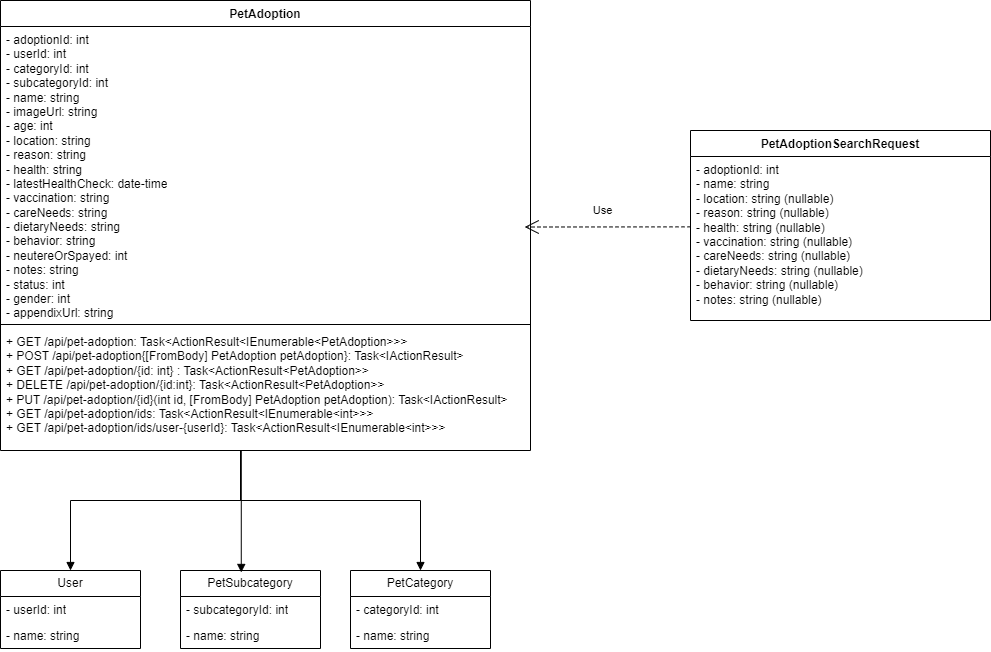

The diagram above was exported from draw.io. Its source (the exported page's mxGraphModel, read from the mxfile embedded in the PNG):
<mxGraphModel dx="1290" dy="621" grid="1" gridSize="10" guides="1" tooltips="1" connect="1" arrows="1" fold="1" page="1" pageScale="1" pageWidth="827" pageHeight="1169" math="0" shadow="0">
  <root>
    <mxCell id="WIyWlLk6GJQsqaUBKTNV-0" />
    <mxCell id="WIyWlLk6GJQsqaUBKTNV-1" parent="WIyWlLk6GJQsqaUBKTNV-0" />
    <mxCell id="1ak7zl65SpvDr4yCtHpQ-0" value="PetAdoption" style="swimlane;fontStyle=1;align=center;verticalAlign=top;childLayout=stackLayout;horizontal=1;startSize=26;horizontalStack=0;resizeParent=1;resizeParentMax=0;resizeLast=0;collapsible=1;marginBottom=0;whiteSpace=wrap;html=1;" parent="WIyWlLk6GJQsqaUBKTNV-1" vertex="1">
      <mxGeometry x="80" y="60" width="530" height="450" as="geometry">
        <mxRectangle x="330" y="250" width="110" height="30" as="alternateBounds" />
      </mxGeometry>
    </mxCell>
    <mxCell id="1ak7zl65SpvDr4yCtHpQ-1" value="- adoptionId: int&lt;div&gt;- userId: int&lt;/div&gt;&lt;div&gt;- categoryId: int&lt;/div&gt;&lt;div&gt;- subcategoryId: int&lt;/div&gt;&lt;div&gt;- name: string&lt;/div&gt;&lt;div&gt;- imageUrl: string&lt;/div&gt;&lt;div&gt;- age: int&lt;/div&gt;&lt;div&gt;- location: string&lt;/div&gt;&lt;div&gt;- reason: string&lt;/div&gt;&lt;div&gt;- health: string&lt;/div&gt;&lt;div&gt;- latestHealthCheck: date-time&lt;/div&gt;&lt;div&gt;- vaccination: string&lt;/div&gt;&lt;div&gt;- careNeeds: string&lt;/div&gt;&lt;div&gt;- dietaryNeeds: string&lt;/div&gt;&lt;div&gt;- behavior: string&lt;/div&gt;&lt;div&gt;- neutereOrSpayed: int&lt;/div&gt;&lt;div&gt;- notes: string&lt;/div&gt;&lt;div&gt;- status: int&lt;/div&gt;&lt;div&gt;- gender: int&lt;/div&gt;&lt;div&gt;- appendixUrl: string&lt;/div&gt;" style="text;strokeColor=none;fillColor=none;align=left;verticalAlign=top;spacingLeft=4;spacingRight=4;overflow=hidden;rotatable=0;points=[[0,0.5],[1,0.5]];portConstraint=eastwest;whiteSpace=wrap;html=1;" parent="1ak7zl65SpvDr4yCtHpQ-0" vertex="1">
      <mxGeometry y="26" width="530" height="294" as="geometry" />
    </mxCell>
    <mxCell id="1ak7zl65SpvDr4yCtHpQ-2" value="" style="line;strokeWidth=1;fillColor=none;align=left;verticalAlign=middle;spacingTop=-1;spacingLeft=3;spacingRight=3;rotatable=0;labelPosition=right;points=[];portConstraint=eastwest;strokeColor=inherit;" parent="1ak7zl65SpvDr4yCtHpQ-0" vertex="1">
      <mxGeometry y="320" width="530" height="8" as="geometry" />
    </mxCell>
    <mxCell id="1ak7zl65SpvDr4yCtHpQ-3" value="&lt;span class=&quot;hljs-string&quot;&gt;+&lt;/span&gt; &lt;span class=&quot;hljs-string&quot;&gt;GET&lt;/span&gt; &lt;span class=&quot;hljs-string&quot;&gt;/api/pet-adoption: Task&amp;lt;ActionResult&amp;lt;IEnumerable&amp;lt;PetAdoption&amp;gt;&amp;gt;&amp;gt;&lt;/span&gt;&lt;div&gt;&lt;span class=&quot;hljs-string&quot;&gt;&lt;span class=&quot;hljs-string&quot;&gt;+&lt;/span&gt; &lt;span class=&quot;hljs-string&quot;&gt;POST&lt;/span&gt; &lt;span class=&quot;hljs-string&quot;&gt;/api/pet-adoption{[FromBody] PetAdoption petAdoption}&lt;/span&gt;&lt;span class=&quot;hljs-string&quot;&gt;:&lt;/span&gt;&amp;nbsp;Task&amp;lt;IActionResult&amp;gt;&lt;br&gt;&lt;/span&gt;&lt;/div&gt;&lt;div&gt;&lt;span class=&quot;hljs-string&quot;&gt;&lt;span class=&quot;hljs-string&quot;&gt;&lt;span class=&quot;hljs-string&quot;&gt;+&lt;/span&gt; &lt;span class=&quot;hljs-string&quot;&gt;GET&lt;/span&gt; &lt;span class=&quot;hljs-string&quot;&gt;/api/pet-adoption/{id: int} &lt;/span&gt;&lt;/span&gt;&lt;/span&gt;&lt;span style=&quot;background-color: initial;&quot; class=&quot;hljs-string&quot;&gt;:&lt;/span&gt;&lt;span style=&quot;background-color: initial;&quot;&gt; &lt;/span&gt;&lt;span style=&quot;background-color: initial;&quot; class=&quot;hljs-string&quot;&gt;Task&amp;lt;ActionResult&amp;lt;PetAdoption&amp;gt;&amp;gt;&lt;/span&gt;&lt;/div&gt;&lt;div&gt;&lt;span class=&quot;hljs-string&quot;&gt;&lt;span class=&quot;hljs-string&quot;&gt;+&lt;/span&gt; &lt;span class=&quot;hljs-string&quot;&gt;DELETE&lt;/span&gt; &lt;span class=&quot;hljs-string&quot;&gt;/api/pet-adoption/{id:int}&lt;/span&gt;&lt;span class=&quot;hljs-string&quot;&gt;:&lt;/span&gt;&amp;nbsp;&lt;span style=&quot;background-color: initial;&quot;&gt;Task&amp;lt;ActionResult&amp;lt;PetAdoption&amp;gt;&amp;gt;&lt;/span&gt;&lt;br&gt;&lt;/span&gt;&lt;/div&gt;&lt;div&gt;&lt;span class=&quot;hljs-string&quot;&gt;&lt;span class=&quot;hljs-string&quot;&gt;&lt;span class=&quot;hljs-string&quot;&gt;+&lt;/span&gt; &lt;span class=&quot;hljs-string&quot;&gt;PUT&lt;/span&gt; &lt;span class=&quot;hljs-string&quot;&gt;/api/pet-adoption/{id}(&lt;/span&gt;&lt;span class=&quot;hljs-string&quot;&gt;int id, [FromBody] PetAdoption petAdoption):&lt;/span&gt;&amp;nbsp;&lt;span style=&quot;background-color: initial;&quot;&gt;Task&amp;lt;IActionResult&amp;gt;&lt;/span&gt;&lt;br&gt;&lt;/span&gt;&lt;/span&gt;&lt;/div&gt;&lt;div&gt;&lt;span class=&quot;hljs-string&quot;&gt;&lt;span class=&quot;hljs-string&quot;&gt;&lt;span class=&quot;hljs-string&quot;&gt;&lt;span class=&quot;hljs-string&quot;&gt;+&lt;/span&gt; &lt;span class=&quot;hljs-string&quot;&gt;GET&lt;/span&gt; &lt;span class=&quot;hljs-string&quot;&gt;/api/pet-adoption/ids:&lt;/span&gt;&amp;nbsp;Task&amp;lt;ActionResult&amp;lt;IEnumerable&amp;lt;int&amp;gt;&amp;gt;&amp;gt;&lt;br&gt;&lt;/span&gt;&lt;/span&gt;&lt;/span&gt;&lt;/div&gt;&lt;div&gt;&lt;span class=&quot;hljs-string&quot;&gt;&lt;span class=&quot;hljs-string&quot;&gt;&lt;span class=&quot;hljs-string&quot;&gt;&lt;span class=&quot;hljs-string&quot;&gt;+&lt;/span&gt; &lt;span class=&quot;hljs-string&quot;&gt;GET&lt;/span&gt; &lt;span class=&quot;hljs-string&quot;&gt;/api/pet-adoption/ids/user-{userId}&lt;/span&gt;&lt;span class=&quot;hljs-string&quot;&gt;:&lt;/span&gt; &lt;span class=&quot;hljs-string&quot;&gt;Task&amp;lt;ActionResult&amp;lt;IEnumerable&amp;lt;int&amp;gt;&amp;gt;&amp;gt;&lt;/span&gt;&lt;br&gt;&lt;/span&gt;&lt;/span&gt;&lt;/span&gt;&lt;/div&gt;" style="text;strokeColor=none;fillColor=none;align=left;verticalAlign=top;spacingLeft=4;spacingRight=4;overflow=hidden;rotatable=0;points=[[0,0.5],[1,0.5]];portConstraint=eastwest;whiteSpace=wrap;html=1;" parent="1ak7zl65SpvDr4yCtHpQ-0" vertex="1">
      <mxGeometry y="328" width="530" height="122" as="geometry" />
    </mxCell>
    <mxCell id="_IUZYU7pE2qKw2oOYi1W-4" value="PetAdoptionSearchRequest" style="swimlane;fontStyle=1;align=center;verticalAlign=top;childLayout=stackLayout;horizontal=1;startSize=26;horizontalStack=0;resizeParent=1;resizeParentMax=0;resizeLast=0;collapsible=1;marginBottom=0;whiteSpace=wrap;html=1;" parent="WIyWlLk6GJQsqaUBKTNV-1" vertex="1">
      <mxGeometry x="770" y="190" width="300" height="190" as="geometry" />
    </mxCell>
    <mxCell id="_IUZYU7pE2qKw2oOYi1W-5" value="- adoptionId: int&lt;br&gt;- name: &lt;span class=&quot;hljs-built_in&quot;&gt;string&lt;/span&gt;&amp;nbsp;&lt;br&gt;- location: &lt;span class=&quot;hljs-built_in&quot;&gt;string&lt;/span&gt; (nullable)&lt;br&gt;- reason: &lt;span class=&quot;hljs-built_in&quot;&gt;string&lt;/span&gt; (nullable)&lt;br&gt;- health: &lt;span class=&quot;hljs-built_in&quot;&gt;string&lt;/span&gt; (nullable)&lt;br&gt;- vaccination: &lt;span class=&quot;hljs-built_in&quot;&gt;string&lt;/span&gt; (nullable)&lt;br&gt;- careNeeds: &lt;span class=&quot;hljs-built_in&quot;&gt;string&lt;/span&gt; (nullable)&lt;br&gt;- dietaryNeeds: &lt;span class=&quot;hljs-built_in&quot;&gt;string&lt;/span&gt; (nullable)&lt;br&gt;- behavior: &lt;span class=&quot;hljs-built_in&quot;&gt;string&lt;/span&gt; (nullable)&lt;br&gt;- notes: &lt;span class=&quot;hljs-built_in&quot;&gt;string&lt;/span&gt; (nullable)" style="text;strokeColor=none;fillColor=none;align=left;verticalAlign=top;spacingLeft=4;spacingRight=4;overflow=hidden;rotatable=0;points=[[0,0.5],[1,0.5]];portConstraint=eastwest;whiteSpace=wrap;html=1;" parent="_IUZYU7pE2qKw2oOYi1W-4" vertex="1">
      <mxGeometry y="26" width="300" height="164" as="geometry" />
    </mxCell>
    <mxCell id="_IUZYU7pE2qKw2oOYi1W-8" value="User" style="swimlane;fontStyle=0;childLayout=stackLayout;horizontal=1;startSize=26;fillColor=none;horizontalStack=0;resizeParent=1;resizeParentMax=0;resizeLast=0;collapsible=1;marginBottom=0;whiteSpace=wrap;html=1;" parent="WIyWlLk6GJQsqaUBKTNV-1" vertex="1">
      <mxGeometry x="80" y="630" width="140" height="78" as="geometry" />
    </mxCell>
    <mxCell id="_IUZYU7pE2qKw2oOYi1W-9" value="- userId: int" style="text;strokeColor=none;fillColor=none;align=left;verticalAlign=top;spacingLeft=4;spacingRight=4;overflow=hidden;rotatable=0;points=[[0,0.5],[1,0.5]];portConstraint=eastwest;whiteSpace=wrap;html=1;" parent="_IUZYU7pE2qKw2oOYi1W-8" vertex="1">
      <mxGeometry y="26" width="140" height="26" as="geometry" />
    </mxCell>
    <mxCell id="_IUZYU7pE2qKw2oOYi1W-10" value="- name: string" style="text;strokeColor=none;fillColor=none;align=left;verticalAlign=top;spacingLeft=4;spacingRight=4;overflow=hidden;rotatable=0;points=[[0,0.5],[1,0.5]];portConstraint=eastwest;whiteSpace=wrap;html=1;" parent="_IUZYU7pE2qKw2oOYi1W-8" vertex="1">
      <mxGeometry y="52" width="140" height="26" as="geometry" />
    </mxCell>
    <mxCell id="_IUZYU7pE2qKw2oOYi1W-12" value="PetCategory" style="swimlane;fontStyle=0;childLayout=stackLayout;horizontal=1;startSize=26;fillColor=none;horizontalStack=0;resizeParent=1;resizeParentMax=0;resizeLast=0;collapsible=1;marginBottom=0;whiteSpace=wrap;html=1;" parent="WIyWlLk6GJQsqaUBKTNV-1" vertex="1">
      <mxGeometry x="430" y="630" width="140" height="78" as="geometry" />
    </mxCell>
    <mxCell id="_IUZYU7pE2qKw2oOYi1W-13" value="- categoryId: int" style="text;strokeColor=none;fillColor=none;align=left;verticalAlign=top;spacingLeft=4;spacingRight=4;overflow=hidden;rotatable=0;points=[[0,0.5],[1,0.5]];portConstraint=eastwest;whiteSpace=wrap;html=1;" parent="_IUZYU7pE2qKw2oOYi1W-12" vertex="1">
      <mxGeometry y="26" width="140" height="26" as="geometry" />
    </mxCell>
    <mxCell id="_IUZYU7pE2qKw2oOYi1W-14" value="- name: string" style="text;strokeColor=none;fillColor=none;align=left;verticalAlign=top;spacingLeft=4;spacingRight=4;overflow=hidden;rotatable=0;points=[[0,0.5],[1,0.5]];portConstraint=eastwest;whiteSpace=wrap;html=1;" parent="_IUZYU7pE2qKw2oOYi1W-12" vertex="1">
      <mxGeometry y="52" width="140" height="26" as="geometry" />
    </mxCell>
    <mxCell id="_IUZYU7pE2qKw2oOYi1W-15" value="PetSubcategory" style="swimlane;fontStyle=0;childLayout=stackLayout;horizontal=1;startSize=26;fillColor=none;horizontalStack=0;resizeParent=1;resizeParentMax=0;resizeLast=0;collapsible=1;marginBottom=0;whiteSpace=wrap;html=1;" parent="WIyWlLk6GJQsqaUBKTNV-1" vertex="1">
      <mxGeometry x="260" y="630" width="140" height="78" as="geometry" />
    </mxCell>
    <mxCell id="_IUZYU7pE2qKw2oOYi1W-16" value="- subcategoryId: int" style="text;strokeColor=none;fillColor=none;align=left;verticalAlign=top;spacingLeft=4;spacingRight=4;overflow=hidden;rotatable=0;points=[[0,0.5],[1,0.5]];portConstraint=eastwest;whiteSpace=wrap;html=1;" parent="_IUZYU7pE2qKw2oOYi1W-15" vertex="1">
      <mxGeometry y="26" width="140" height="26" as="geometry" />
    </mxCell>
    <mxCell id="_IUZYU7pE2qKw2oOYi1W-17" value="- name: string" style="text;strokeColor=none;fillColor=none;align=left;verticalAlign=top;spacingLeft=4;spacingRight=4;overflow=hidden;rotatable=0;points=[[0,0.5],[1,0.5]];portConstraint=eastwest;whiteSpace=wrap;html=1;" parent="_IUZYU7pE2qKw2oOYi1W-15" vertex="1">
      <mxGeometry y="52" width="140" height="26" as="geometry" />
    </mxCell>
    <mxCell id="_IUZYU7pE2qKw2oOYi1W-18" value="Use" style="endArrow=open;endSize=12;dashed=1;html=1;rounded=0;entryX=0.989;entryY=0.682;entryDx=0;entryDy=0;entryPerimeter=0;exitX=0;exitY=0.429;exitDx=0;exitDy=0;exitPerimeter=0;" parent="WIyWlLk6GJQsqaUBKTNV-1" source="_IUZYU7pE2qKw2oOYi1W-5" target="1ak7zl65SpvDr4yCtHpQ-1" edge="1">
      <mxGeometry x="0.0685" y="-16" width="160" relative="1" as="geometry">
        <mxPoint x="648" y="286" as="sourcePoint" />
        <mxPoint x="740" y="250" as="targetPoint" />
        <mxPoint x="1" as="offset" />
      </mxGeometry>
    </mxCell>
    <mxCell id="_IUZYU7pE2qKw2oOYi1W-23" value="" style="endArrow=block;endFill=1;html=1;edgeStyle=orthogonalEdgeStyle;align=left;verticalAlign=top;rounded=0;entryX=0.5;entryY=0;entryDx=0;entryDy=0;" parent="WIyWlLk6GJQsqaUBKTNV-1" target="_IUZYU7pE2qKw2oOYi1W-8" edge="1">
      <mxGeometry x="-1" relative="1" as="geometry">
        <mxPoint x="364" y="510" as="sourcePoint" />
        <mxPoint x="750" y="470" as="targetPoint" />
        <Array as="points">
          <mxPoint x="320" y="510" />
          <mxPoint x="320" y="560" />
          <mxPoint x="150" y="560" />
        </Array>
      </mxGeometry>
    </mxCell>
    <mxCell id="_IUZYU7pE2qKw2oOYi1W-25" value="" style="endArrow=block;endFill=1;html=1;edgeStyle=orthogonalEdgeStyle;align=left;verticalAlign=top;rounded=0;entryX=0.5;entryY=0;entryDx=0;entryDy=0;" parent="WIyWlLk6GJQsqaUBKTNV-1" target="_IUZYU7pE2qKw2oOYi1W-12" edge="1">
      <mxGeometry x="-0.6487" y="-76" relative="1" as="geometry">
        <mxPoint x="330" y="510" as="sourcePoint" />
        <mxPoint x="800" y="510" as="targetPoint" />
        <Array as="points">
          <mxPoint x="320" y="510" />
          <mxPoint x="320" y="560" />
          <mxPoint x="500" y="560" />
        </Array>
        <mxPoint x="-70" y="-46" as="offset" />
      </mxGeometry>
    </mxCell>
    <mxCell id="_IUZYU7pE2qKw2oOYi1W-27" value="" style="endArrow=block;endFill=1;html=1;edgeStyle=orthogonalEdgeStyle;align=left;verticalAlign=top;rounded=0;entryX=0.434;entryY=0.025;entryDx=0;entryDy=0;entryPerimeter=0;" parent="WIyWlLk6GJQsqaUBKTNV-1" target="_IUZYU7pE2qKw2oOYi1W-15" edge="1">
      <mxGeometry x="-1" relative="1" as="geometry">
        <mxPoint x="340" y="510" as="sourcePoint" />
        <mxPoint x="590" y="600" as="targetPoint" />
        <Array as="points">
          <mxPoint x="321" y="510" />
        </Array>
      </mxGeometry>
    </mxCell>
  </root>
</mxGraphModel>